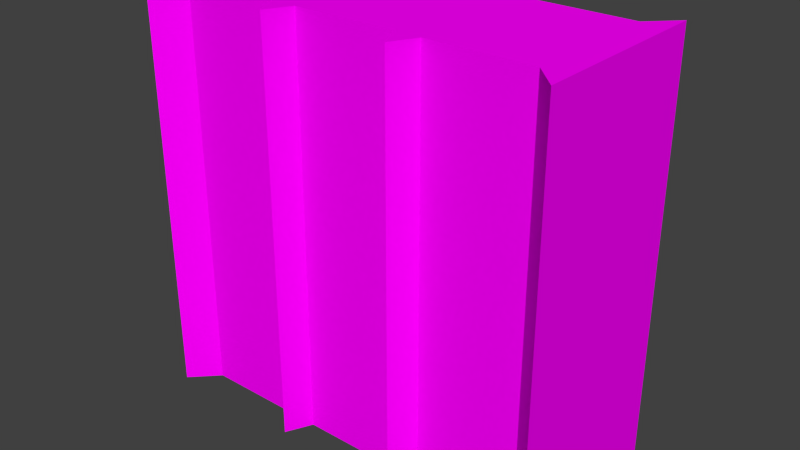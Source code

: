 # Source: conveyor_elevator.blend  (saved by Blender 2.74.0; exported with 4.5.12 LTS)
import bpy
from mathutils import Matrix  # noqa: F401  (used for matrix-valued properties, if any)

bpy.ops.wm.read_factory_settings(use_empty=True)
scene = bpy.context.scene
scene.name = 'Scene'

# ---- collections
col_collection_1 = bpy.data.collections.new('Collection 1'); scene.collection.children.link(col_collection_1)

# ---- images (referenced by path relative to the original .blend; pixels are not part of the script)
import os
ASSET_DIR = os.environ.get("B2B_ASSET_DIR", "")  # directory of the original .blend (textures are referenced by path, not embedded)
HERE = os.path.dirname(os.path.abspath(__file__))  # packed textures are extracted next to this script under _unpacked/

def load_image(name, relpath, width, height, colorspace="sRGB"):
    """Load a texture the original file referenced (path relative to the .blend, or extracted next to this script)."""
    p = next((c for c in (os.path.join(HERE, relpath), os.path.join(ASSET_DIR, relpath)) if relpath and os.path.exists(c)), "")
    if p:
        img = bpy.data.images.load(p, check_existing=True)
        img.name = name
    else:  # same state as the original file: an image datablock whose file is absent (Cycles renders it pink)
        img = bpy.data.images.new(name, width, height)
        img.source = "FILE"
        img.filepath = "//" + (relpath or name)
    img.colorspace_settings.name = colorspace
    return img
img_conveyor_png = load_image('conveyor.png', 'conveyor.png', 1024, 1024, 'sRGB')

# ---- materials (node trees are filled in below, after node groups)
mat_conveyor = bpy.data.materials.new('Conveyor')
mat_conveyor.alpha_threshold = 0.0
mat_conveyor.roughness = 0.5
mat_conveyor.line_color = (0.0, 0.0, 0.0, 1.0)

# ---- material node trees
mat_conveyor.use_nodes = True; mat_conveyor.node_tree.nodes.clear()
_N = mat_conveyor.node_tree.nodes; _L = mat_conveyor.node_tree.links
n0 = _N.new('ShaderNodeTexImage'); n0.name = 'Image Texture'; n0.location = (-203, 346)
n0.width = 150
n0.image = img_conveyor_png
n0.interpolation = 'Closest'
n1 = _N.new('ShaderNodeBsdfDiffuse'); n1.name = 'Diffuse BSDF'; n1.location = (62, 391)
n2 = _N.new('ShaderNodeMixShader'); n2.name = 'Mix Shader'; n2.location = (282, 174)
n3 = _N.new('ShaderNodeOutputMaterial'); n3.name = 'Material Output'; n3.location = (470, 157)
n3.width = 120
n4 = _N.new('ShaderNodeBsdfTransparent'); n4.name = 'Transparent BSDF'; n4.location = (-106, 3)
_L.new(n0.outputs[0], n1.inputs[0])
_L.new(n0.outputs[1], n2.inputs[0])
_L.new(n4.outputs[0], n2.inputs[1])
_L.new(n1.outputs[0], n2.inputs[2])
_L.new(n2.outputs[0], n3.inputs[0])
n3.is_active_output = True

# ---- world
world_world = bpy.data.worlds.new('World'); scene.world = world_world
world_world.color = (0.05088, 0.05088, 0.05088)
world_world.use_sun_shadow = False
world_world.sun_shadow_jitter_overblur = 0.0
world_world.cycles.sampling_method = 'MANUAL'
world_world.cycles.sample_map_resolution = 256

# ---- meshes
me_cscmdl = bpy.data.meshes.new('cscmdl')
me_cscmdl.from_pydata([(0.0625, -0.3333, 0.0), (0.5, -0.3333, 0.0), (0.0625, -0.3333, 1.0), (0.5, -0.3333, 1.0), (4.113e-06, -0.5, 0.0), (4.113e-06, -0.5, 1.0), (4.172e-06, -0.3333, 0.0), (4.172e-06, -0.2708, 1.0), (4.172e-06, -0.2708, 0.0), (4.172e-06, -0.3333, 1.0), (0.5, -0.3333, 1.0), (4.113e-06, -0.5, 1.0), (0.5, -0.5, 1.0), (0.5, -0.3333, 0.0), (4.113e-06, -0.5, 0.0), (0.5, -0.5, 0.0), (0.375, -0.3333, 0.0), (0.3125, -0.3333, 0.0), (0.375, -0.3333, 1.0), (0.3125, -0.3333, 1.0), (0.3438, -0.2708, 0.0), (0.3438, -0.2708, 1.0), (4.172e-06, -0.3333, 0.0), (4.172e-06, -0.3333, 1.0)], [], [(6, 13, 15, 14), (7, 2, 0, 8), (18, 3, 1, 16), (22, 23, 7, 8), (10, 9, 11, 12), (2, 19, 17, 0), (21, 18, 16, 20), (19, 21, 20, 17), (21, 19, 18), (4, 5, 23, 22), (2, 7, 23), (8, 0, 22), (20, 16, 17)])
_uv = me_cscmdl.uv_layers.new(name='UVMap')
_uv.uv.foreach_set('vector', [0.9961, 0.9297, 0.9648, 0.9297, 0.9648, 0.918, 0.9961, 0.918, 0.9961, 0.9961, 0.9922, 0.9961, 0.9922, 0.9336, 0.9961, 0.9336, 0.9727, 0.9961, 0.9648, 0.9961, 0.9648, 0.9336, 0.9727, 0.9336, 0.9297, 0.9336, 0.9297, 0.9961, 0.9336, 0.9961, 0.9336, 0.9336, 0.9648, 0.9297, 0.9961, 0.9297, 0.9961, 0.918, 0.9648, 0.918, 0.9922, 0.9961, 0.9766, 0.9961, 0.9766, 0.9336, 0.9922, 0.9336, 0.9746, 0.9961, 0.9727, 0.9961, 0.9727, 0.9336, 0.9746, 0.9336, 0.9766, 0.9961, 0.9746, 0.9961, 0.9746, 0.9336, 0.9766, 0.9336, 0.9746, 0.9922, 0.9766, 0.9961, 0.9727, 0.9961, 0.918, 0.9336, 0.918, 0.9961, 0.9297, 0.9961, 0.9297, 0.9336, 0.9922, 0.9961, 0.9961, 0.9922, 0.9961, 0.9961, 0.9961, 0.9375, 0.9961, 0.9336, 0.9922, 0.9336, 0.9746, 0.9375, 0.9727, 0.9336, 0.9766, 0.9336])
me_cscmdl.materials.append(mat_conveyor)
me_cscmdl.use_remesh_preserve_volume = False
me_cscmdl.use_remesh_preserve_attributes = False
me_cscmdl.use_mirror_vertex_groups = False
me_cscmdl.update()

# ---- objects
ob_mirrorobject45deg = bpy.data.objects.new('MirrorObject45Deg', None)
ob_mirrorobject = bpy.data.objects.new('MirrorObject', None)
ob_sievechute = bpy.data.objects.new('SieveChute', me_cscmdl)
ob_empty = bpy.data.objects.new('Empty', None)

# ---- transforms, parenting, visibility, modifiers, constraints
ob_mirrorobject45deg.location = (0.5, -0.5, 0.5)
ob_mirrorobject45deg.rotation_euler = (0.0, 0.0, 0.7854)
ob_mirrorobject45deg.empty_image_offset = (0.0, 0.0)
ob_mirrorobject45deg.lineart.crease_threshold = 0.0
ob_mirrorobject.location = (0.5, -0.5, 0.5)
ob_mirrorobject.empty_image_offset = (0.0, 0.0)
ob_mirrorobject.lineart.crease_threshold = 0.0
ob_sievechute.location = (0.0, 0.0, 0.0)
ob_sievechute.lineart.crease_threshold = 0.0
_m = ob_sievechute.modifiers.new('Mirror', 'MIRROR')
_m.use_axis = (True, True, False)
_m.mirror_object = ob_mirrorobject
ob_empty.location = (0.2823, -0.6714, 0.3238)
ob_empty.rotation_euler = (0.7854, 0.0, 0.0)
ob_empty.scale = (1.0, 1.0, 1.0)
ob_empty.empty_image_offset = (0.0, 0.0)
ob_empty.lineart.crease_threshold = 0.0

# ---- collection membership
col_collection_1.objects.link(ob_mirrorobject45deg)
col_collection_1.objects.link(ob_mirrorobject)
col_collection_1.objects.link(ob_sievechute)
col_collection_1.objects.link(ob_empty)

# ---- scene / render settings (as saved in the file)
scene.frame_start = 1; scene.frame_end = 250; scene.frame_set(0)
scene.render.engine = 'CYCLES'
scene.render.image_settings.color_mode = 'RGB'
scene.render.image_settings.compression = 90
scene.render.resolution_percentage = 50
scene.render.dither_intensity = 0.0
scene.render.bake_margin = 2
scene.render.bake_bias = 0.0
scene.cycles.use_denoising = False
scene.cycles.samples = 10
scene.cycles.sampling_pattern = 'TABULATED_SOBOL'
scene.cycles.light_sampling_threshold = 0.0
scene.cycles.use_adaptive_sampling = False
scene.cycles.use_light_tree = False
scene.cycles.blur_glossy = 0.0
scene.cycles.volume_bounces = 1
scene.cycles.pixel_filter_type = 'GAUSSIAN'
scene.cycles.sample_clamp_indirect = 0.0
scene.view_settings.view_transform = 'Standard'
bpy.context.view_layer.update()

# ---- added for rendering (the .blend has no active camera and no usable light): camera, sun
cam_auto = bpy.data.cameras.new('AutoCamera')
cam_auto.lens = 50.0
cam_auto.sensor_width = 36.0
cam_auto.clip_end = 1000.0
ob_auto_camera = bpy.data.objects.new('AutoCamera', cam_auto)
scene.collection.objects.link(ob_auto_camera)
ob_auto_camera.location = (1.87547, -2.15056, 1.60037)
ob_auto_camera.rotation_euler = (1.09748, -7.21219e-08, 0.694738)
scene.camera = ob_auto_camera
light_auto_sun = bpy.data.lights.new('AutoSun', 'SUN')
light_auto_sun.energy = 3.0
light_auto_sun.angle = 0.0523599
ob_auto_sun = bpy.data.objects.new('AutoSun', light_auto_sun)
scene.collection.objects.link(ob_auto_sun)
ob_auto_sun.rotation_euler = (0.872665, 0.174533, 0.523599)
bpy.context.view_layer.update()

